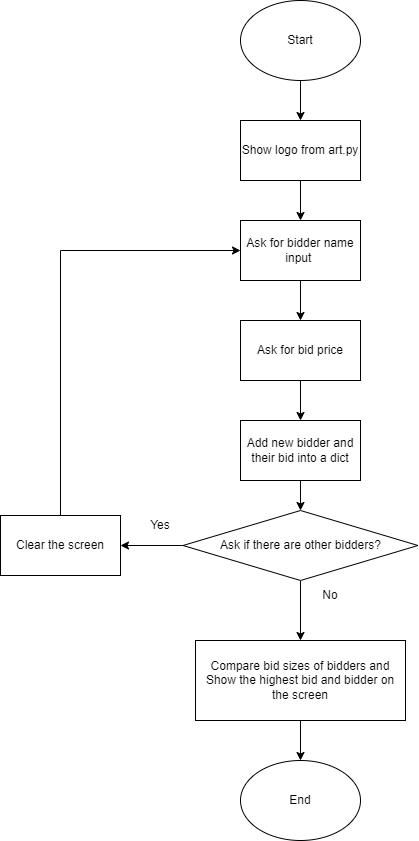

The diagram above was exported from draw.io. Its source (the exported page's mxGraphModel, read from the mxfile embedded in the PNG):
<mxGraphModel dx="1050" dy="493" grid="1" gridSize="10" guides="1" tooltips="1" connect="1" arrows="1" fold="1" page="1" pageScale="1" pageWidth="827" pageHeight="1169" math="0" shadow="0">
  <root>
    <mxCell id="WIyWlLk6GJQsqaUBKTNV-0" />
    <mxCell id="WIyWlLk6GJQsqaUBKTNV-1" parent="WIyWlLk6GJQsqaUBKTNV-0" />
    <mxCell id="knyXOKLrxAZHfkxgKF01-2" value="" style="edgeStyle=orthogonalEdgeStyle;rounded=0;orthogonalLoop=1;jettySize=auto;html=1;" edge="1" parent="WIyWlLk6GJQsqaUBKTNV-1" source="knyXOKLrxAZHfkxgKF01-0" target="knyXOKLrxAZHfkxgKF01-1">
      <mxGeometry relative="1" as="geometry" />
    </mxCell>
    <mxCell id="knyXOKLrxAZHfkxgKF01-0" value="Start" style="ellipse;whiteSpace=wrap;html=1;" vertex="1" parent="WIyWlLk6GJQsqaUBKTNV-1">
      <mxGeometry x="330" y="20" width="120" height="80" as="geometry" />
    </mxCell>
    <mxCell id="knyXOKLrxAZHfkxgKF01-4" value="" style="edgeStyle=orthogonalEdgeStyle;rounded=0;orthogonalLoop=1;jettySize=auto;html=1;" edge="1" parent="WIyWlLk6GJQsqaUBKTNV-1" source="knyXOKLrxAZHfkxgKF01-1" target="knyXOKLrxAZHfkxgKF01-3">
      <mxGeometry relative="1" as="geometry" />
    </mxCell>
    <mxCell id="knyXOKLrxAZHfkxgKF01-1" value="Show logo from art.py" style="whiteSpace=wrap;html=1;" vertex="1" parent="WIyWlLk6GJQsqaUBKTNV-1">
      <mxGeometry x="330" y="140" width="120" height="60" as="geometry" />
    </mxCell>
    <mxCell id="knyXOKLrxAZHfkxgKF01-6" value="" style="edgeStyle=orthogonalEdgeStyle;rounded=0;orthogonalLoop=1;jettySize=auto;html=1;" edge="1" parent="WIyWlLk6GJQsqaUBKTNV-1" source="knyXOKLrxAZHfkxgKF01-3" target="knyXOKLrxAZHfkxgKF01-5">
      <mxGeometry relative="1" as="geometry" />
    </mxCell>
    <mxCell id="knyXOKLrxAZHfkxgKF01-3" value="Ask for bidder name input&amp;nbsp;" style="whiteSpace=wrap;html=1;" vertex="1" parent="WIyWlLk6GJQsqaUBKTNV-1">
      <mxGeometry x="330" y="240" width="120" height="60" as="geometry" />
    </mxCell>
    <mxCell id="knyXOKLrxAZHfkxgKF01-16" value="" style="edgeStyle=orthogonalEdgeStyle;rounded=0;orthogonalLoop=1;jettySize=auto;html=1;" edge="1" parent="WIyWlLk6GJQsqaUBKTNV-1" source="knyXOKLrxAZHfkxgKF01-5" target="knyXOKLrxAZHfkxgKF01-15">
      <mxGeometry relative="1" as="geometry" />
    </mxCell>
    <mxCell id="knyXOKLrxAZHfkxgKF01-5" value="Ask for bid price" style="whiteSpace=wrap;html=1;" vertex="1" parent="WIyWlLk6GJQsqaUBKTNV-1">
      <mxGeometry x="330" y="340" width="120" height="60" as="geometry" />
    </mxCell>
    <mxCell id="knyXOKLrxAZHfkxgKF01-13" value="" style="edgeStyle=orthogonalEdgeStyle;rounded=0;orthogonalLoop=1;jettySize=auto;html=1;" edge="1" parent="WIyWlLk6GJQsqaUBKTNV-1" source="knyXOKLrxAZHfkxgKF01-7" target="knyXOKLrxAZHfkxgKF01-12">
      <mxGeometry relative="1" as="geometry" />
    </mxCell>
    <mxCell id="knyXOKLrxAZHfkxgKF01-19" value="" style="edgeStyle=orthogonalEdgeStyle;rounded=0;orthogonalLoop=1;jettySize=auto;html=1;" edge="1" parent="WIyWlLk6GJQsqaUBKTNV-1" source="knyXOKLrxAZHfkxgKF01-7" target="knyXOKLrxAZHfkxgKF01-18">
      <mxGeometry relative="1" as="geometry" />
    </mxCell>
    <mxCell id="knyXOKLrxAZHfkxgKF01-7" value="Ask if there are other bidders?" style="rhombus;whiteSpace=wrap;html=1;" vertex="1" parent="WIyWlLk6GJQsqaUBKTNV-1">
      <mxGeometry x="272.5" y="530" width="235" height="70" as="geometry" />
    </mxCell>
    <mxCell id="knyXOKLrxAZHfkxgKF01-11" value="Yes" style="text;strokeColor=none;align=center;fillColor=none;html=1;verticalAlign=middle;whiteSpace=wrap;rounded=0;" vertex="1" parent="WIyWlLk6GJQsqaUBKTNV-1">
      <mxGeometry x="220" y="530" width="60" height="30" as="geometry" />
    </mxCell>
    <mxCell id="knyXOKLrxAZHfkxgKF01-25" style="edgeStyle=orthogonalEdgeStyle;rounded=0;orthogonalLoop=1;jettySize=auto;html=1;entryX=0.5;entryY=0;entryDx=0;entryDy=0;" edge="1" parent="WIyWlLk6GJQsqaUBKTNV-1" source="knyXOKLrxAZHfkxgKF01-12" target="knyXOKLrxAZHfkxgKF01-24">
      <mxGeometry relative="1" as="geometry" />
    </mxCell>
    <mxCell id="knyXOKLrxAZHfkxgKF01-12" value="Compare bid sizes of bidders and Show the highest bid and bidder on the screen" style="whiteSpace=wrap;html=1;" vertex="1" parent="WIyWlLk6GJQsqaUBKTNV-1">
      <mxGeometry x="285" y="660" width="210" height="80" as="geometry" />
    </mxCell>
    <mxCell id="knyXOKLrxAZHfkxgKF01-17" value="" style="edgeStyle=orthogonalEdgeStyle;rounded=0;orthogonalLoop=1;jettySize=auto;html=1;" edge="1" parent="WIyWlLk6GJQsqaUBKTNV-1" source="knyXOKLrxAZHfkxgKF01-15" target="knyXOKLrxAZHfkxgKF01-7">
      <mxGeometry relative="1" as="geometry" />
    </mxCell>
    <mxCell id="knyXOKLrxAZHfkxgKF01-15" value="Add new bidder and their bid into a dict" style="whiteSpace=wrap;html=1;" vertex="1" parent="WIyWlLk6GJQsqaUBKTNV-1">
      <mxGeometry x="330" y="440" width="120" height="60" as="geometry" />
    </mxCell>
    <mxCell id="knyXOKLrxAZHfkxgKF01-20" style="edgeStyle=orthogonalEdgeStyle;rounded=0;orthogonalLoop=1;jettySize=auto;html=1;entryX=0;entryY=0.5;entryDx=0;entryDy=0;" edge="1" parent="WIyWlLk6GJQsqaUBKTNV-1" source="knyXOKLrxAZHfkxgKF01-18" target="knyXOKLrxAZHfkxgKF01-3">
      <mxGeometry relative="1" as="geometry">
        <Array as="points">
          <mxPoint x="150" y="270" />
        </Array>
      </mxGeometry>
    </mxCell>
    <mxCell id="knyXOKLrxAZHfkxgKF01-18" value="Clear the screen" style="whiteSpace=wrap;html=1;" vertex="1" parent="WIyWlLk6GJQsqaUBKTNV-1">
      <mxGeometry x="90" y="535" width="120" height="60" as="geometry" />
    </mxCell>
    <mxCell id="knyXOKLrxAZHfkxgKF01-21" value="No" style="text;strokeColor=none;align=center;fillColor=none;html=1;verticalAlign=middle;whiteSpace=wrap;rounded=0;" vertex="1" parent="WIyWlLk6GJQsqaUBKTNV-1">
      <mxGeometry x="390" y="600" width="60" height="30" as="geometry" />
    </mxCell>
    <mxCell id="knyXOKLrxAZHfkxgKF01-24" value="End" style="ellipse;whiteSpace=wrap;html=1;" vertex="1" parent="WIyWlLk6GJQsqaUBKTNV-1">
      <mxGeometry x="330" y="780" width="120" height="80" as="geometry" />
    </mxCell>
  </root>
</mxGraphModel>